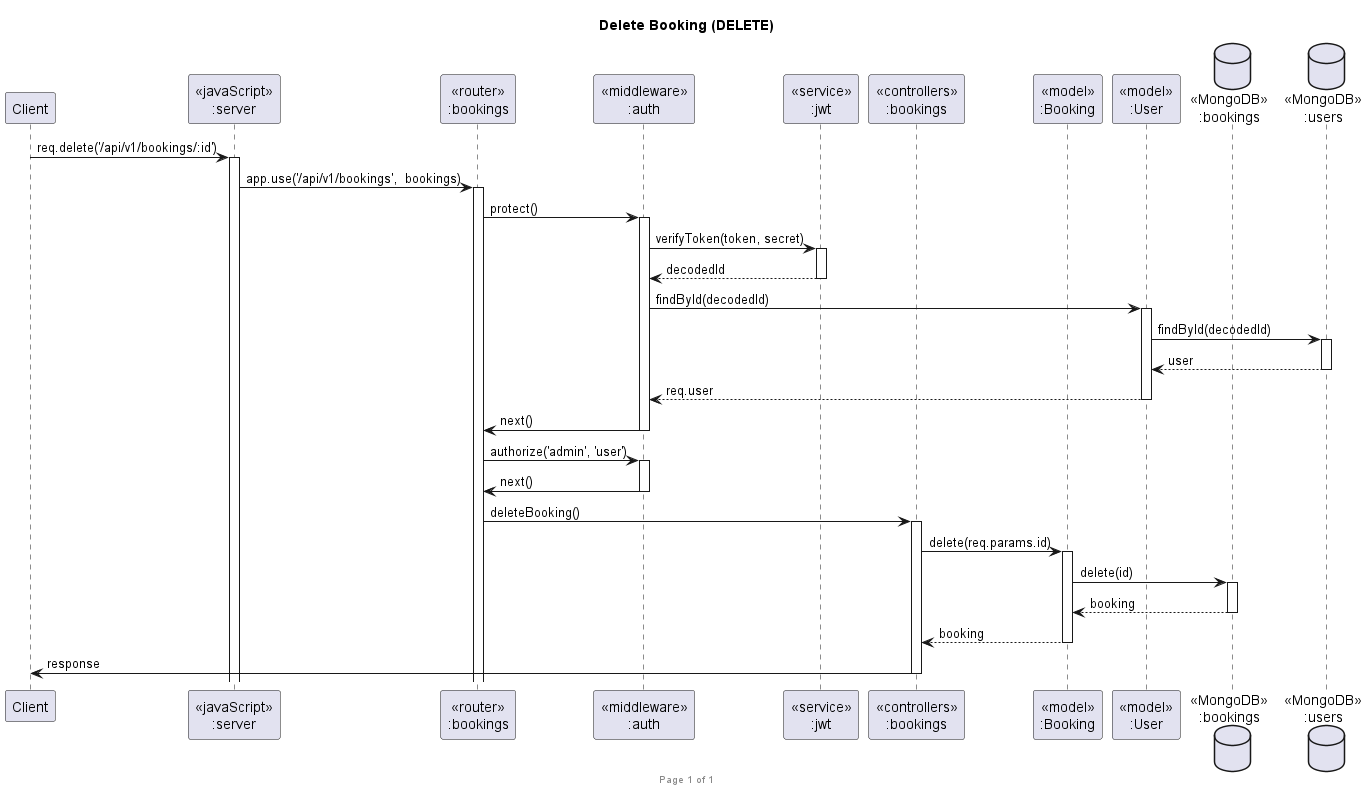

The diagram above was rendered by PlantUML. Its source (embedded in the PNG):
@startuml Delete Booking (DELETE)

footer Page %page% of %lastpage%
title "Delete Booking (DELETE)"

participant "Client" as client
participant "<<javaScript>>\n:server" as server
participant "<<router>>\n:bookings" as routerBookings
participant "<<middleware>>\n:auth" as authMiddleware
participant "<<service>>\n:jwt" as jwtService
participant "<<controllers>>\n:bookings" as controllersBookings
participant "<<model>>\n:Booking" as modelBooking
participant "<<model>>\n:User" as modelUser
database "<<MongoDB>>\n:bookings" as BookingsDatabase
database "<<MongoDB>>\n:users" as UsersDatabase

client->server ++:req.delete('/api/v1/bookings/:id')
server->routerBookings ++:app.use('/api/v1/bookings',  bookings)

routerBookings -> authMiddleware ++:protect()
authMiddleware -> jwtService ++:verifyToken(token, secret)
authMiddleware <-- jwtService --: decodedId

authMiddleware -> modelUser ++: findById(decodedId)
modelUser -> UsersDatabase ++: findById(decodedId)
modelUser <-- UsersDatabase --: user
authMiddleware <-- modelUser --: req.user
authMiddleware -> routerBookings --: next()
routerBookings -> authMiddleware ++: authorize('admin', 'user')
authMiddleware -> routerBookings --: next()

routerBookings -> controllersBookings ++:deleteBooking()
controllersBookings->modelBooking ++:delete(req.params.id)
modelBooking ->BookingsDatabase ++: delete(id)
BookingsDatabase --> modelBooking --: booking
controllersBookings <-- modelBooking --: booking
controllersBookings->client --:response

@enduml